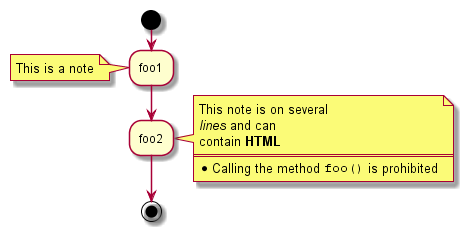

The diagram above was rendered by PlantUML. Its source (embedded in the PNG):
@startuml -->

start
:foo1;
note left: This is a note
:foo2;
note right
  This note is on several
  //lines// and can
  contain <b>HTML</b>
  ====
  * Calling the method ""foo()"" is prohibited
end note
stop

@enduml